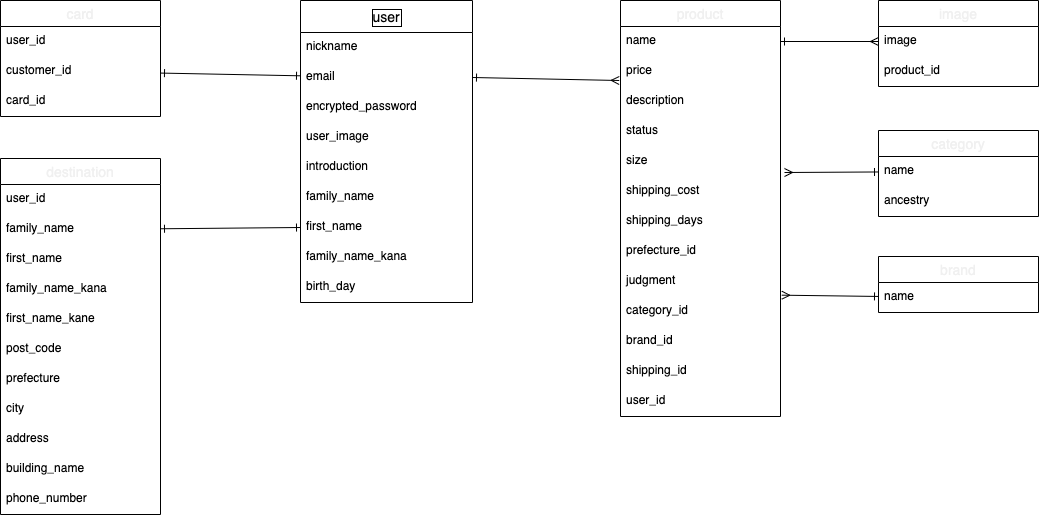

The diagram above was exported from draw.io. Its source (the exported page's mxGraphModel, read from the mxfile embedded in the PNG):
<mxGraphModel dx="1862" dy="1719" grid="1" gridSize="10" guides="1" tooltips="1" connect="1" arrows="1" fold="1" page="1" pageScale="1" pageWidth="827" pageHeight="1169" background="none" math="0" shadow="0">
  <root>
    <mxCell id="0" />
    <mxCell id="1" parent="0" />
    <mxCell id="140" value="user" style="swimlane;fontStyle=0;childLayout=stackLayout;horizontal=1;startSize=32;horizontalStack=0;resizeParent=1;resizeParentMax=0;resizeLast=0;collapsible=1;marginBottom=0;align=center;fontSize=14;labelBorderColor=#000000;" vertex="1" parent="1">
      <mxGeometry x="-320" y="-396" width="172" height="302" as="geometry" />
    </mxCell>
    <mxCell id="141" value="nickname" style="text;strokeColor=none;fillColor=none;spacingLeft=4;spacingRight=4;overflow=hidden;rotatable=0;points=[[0,0.5],[1,0.5]];portConstraint=eastwest;fontSize=12;" vertex="1" parent="140">
      <mxGeometry y="32" width="172" height="30" as="geometry" />
    </mxCell>
    <mxCell id="142" value="email" style="text;strokeColor=none;fillColor=none;spacingLeft=4;spacingRight=4;overflow=hidden;rotatable=0;points=[[0,0.5],[1,0.5]];portConstraint=eastwest;fontSize=12;" vertex="1" parent="140">
      <mxGeometry y="62" width="172" height="30" as="geometry" />
    </mxCell>
    <mxCell id="146" value="encrypted_password" style="text;strokeColor=none;fillColor=none;spacingLeft=4;spacingRight=4;overflow=hidden;rotatable=0;points=[[0,0.5],[1,0.5]];portConstraint=eastwest;fontSize=12;" vertex="1" parent="140">
      <mxGeometry y="92" width="172" height="30" as="geometry" />
    </mxCell>
    <mxCell id="147" value="user_image" style="text;strokeColor=none;fillColor=none;spacingLeft=4;spacingRight=4;overflow=hidden;rotatable=0;points=[[0,0.5],[1,0.5]];portConstraint=eastwest;fontSize=12;" vertex="1" parent="140">
      <mxGeometry y="122" width="172" height="30" as="geometry" />
    </mxCell>
    <mxCell id="156" value="introduction" style="text;strokeColor=none;fillColor=none;spacingLeft=4;spacingRight=4;overflow=hidden;rotatable=0;points=[[0,0.5],[1,0.5]];portConstraint=eastwest;fontSize=12;" vertex="1" parent="140">
      <mxGeometry y="152" width="172" height="30" as="geometry" />
    </mxCell>
    <mxCell id="155" value="family_name" style="text;strokeColor=none;fillColor=none;spacingLeft=4;spacingRight=4;overflow=hidden;rotatable=0;points=[[0,0.5],[1,0.5]];portConstraint=eastwest;fontSize=12;" vertex="1" parent="140">
      <mxGeometry y="182" width="172" height="30" as="geometry" />
    </mxCell>
    <mxCell id="154" value="first_name" style="text;strokeColor=none;fillColor=none;spacingLeft=4;spacingRight=4;overflow=hidden;rotatable=0;points=[[0,0.5],[1,0.5]];portConstraint=eastwest;fontSize=12;" vertex="1" parent="140">
      <mxGeometry y="212" width="172" height="30" as="geometry" />
    </mxCell>
    <mxCell id="153" value="family_name_kana" style="text;strokeColor=none;fillColor=none;spacingLeft=4;spacingRight=4;overflow=hidden;rotatable=0;points=[[0,0.5],[1,0.5]];portConstraint=eastwest;fontSize=12;" vertex="1" parent="140">
      <mxGeometry y="242" width="172" height="30" as="geometry" />
    </mxCell>
    <mxCell id="152" value="birth_day" style="text;strokeColor=none;fillColor=none;spacingLeft=4;spacingRight=4;overflow=hidden;rotatable=0;points=[[0,0.5],[1,0.5]];portConstraint=eastwest;fontSize=12;" vertex="1" parent="140">
      <mxGeometry y="272" width="172" height="30" as="geometry" />
    </mxCell>
    <mxCell id="158" value="card" style="swimlane;fontStyle=0;childLayout=stackLayout;horizontal=1;startSize=26;horizontalStack=0;resizeParent=1;resizeParentMax=0;resizeLast=0;collapsible=1;marginBottom=0;align=center;fontSize=14;fontColor=#f0f0f0;" vertex="1" parent="1">
      <mxGeometry x="-620" y="-396" width="160" height="116" as="geometry" />
    </mxCell>
    <mxCell id="160" value="user_id" style="text;strokeColor=none;fillColor=none;spacingLeft=4;spacingRight=4;overflow=hidden;rotatable=0;points=[[0,0.5],[1,0.5]];portConstraint=eastwest;fontSize=12;" vertex="1" parent="158">
      <mxGeometry y="26" width="160" height="30" as="geometry" />
    </mxCell>
    <mxCell id="162" value="customer_id" style="text;strokeColor=none;fillColor=none;spacingLeft=4;spacingRight=4;overflow=hidden;rotatable=0;points=[[0,0.5],[1,0.5]];portConstraint=eastwest;fontSize=12;" vertex="1" parent="158">
      <mxGeometry y="56" width="160" height="30" as="geometry" />
    </mxCell>
    <mxCell id="161" value="card_id" style="text;strokeColor=none;fillColor=none;spacingLeft=4;spacingRight=4;overflow=hidden;rotatable=0;points=[[0,0.5],[1,0.5]];portConstraint=eastwest;fontSize=12;" vertex="1" parent="158">
      <mxGeometry y="86" width="160" height="30" as="geometry" />
    </mxCell>
    <mxCell id="163" value="destination" style="swimlane;fontStyle=0;childLayout=stackLayout;horizontal=1;startSize=26;horizontalStack=0;resizeParent=1;resizeParentMax=0;resizeLast=0;collapsible=1;marginBottom=0;align=center;fontSize=14;fontColor=#f0f0f0;" vertex="1" parent="1">
      <mxGeometry x="-620" y="-238" width="160" height="356" as="geometry" />
    </mxCell>
    <mxCell id="164" value="user_id" style="text;strokeColor=none;fillColor=none;spacingLeft=4;spacingRight=4;overflow=hidden;rotatable=0;points=[[0,0.5],[1,0.5]];portConstraint=eastwest;fontSize=12;" vertex="1" parent="163">
      <mxGeometry y="26" width="160" height="30" as="geometry" />
    </mxCell>
    <mxCell id="165" value="family_name" style="text;strokeColor=none;fillColor=none;spacingLeft=4;spacingRight=4;overflow=hidden;rotatable=0;points=[[0,0.5],[1,0.5]];portConstraint=eastwest;fontSize=12;" vertex="1" parent="163">
      <mxGeometry y="56" width="160" height="30" as="geometry" />
    </mxCell>
    <mxCell id="171" value="first_name" style="text;strokeColor=none;fillColor=none;spacingLeft=4;spacingRight=4;overflow=hidden;rotatable=0;points=[[0,0.5],[1,0.5]];portConstraint=eastwest;fontSize=12;" vertex="1" parent="163">
      <mxGeometry y="86" width="160" height="30" as="geometry" />
    </mxCell>
    <mxCell id="170" value="family_name_kana" style="text;strokeColor=none;fillColor=none;spacingLeft=4;spacingRight=4;overflow=hidden;rotatable=0;points=[[0,0.5],[1,0.5]];portConstraint=eastwest;fontSize=12;" vertex="1" parent="163">
      <mxGeometry y="116" width="160" height="30" as="geometry" />
    </mxCell>
    <mxCell id="169" value="first_name_kane" style="text;strokeColor=none;fillColor=none;spacingLeft=4;spacingRight=4;overflow=hidden;rotatable=0;points=[[0,0.5],[1,0.5]];portConstraint=eastwest;fontSize=12;" vertex="1" parent="163">
      <mxGeometry y="146" width="160" height="30" as="geometry" />
    </mxCell>
    <mxCell id="168" value="post_code" style="text;strokeColor=none;fillColor=none;spacingLeft=4;spacingRight=4;overflow=hidden;rotatable=0;points=[[0,0.5],[1,0.5]];portConstraint=eastwest;fontSize=12;" vertex="1" parent="163">
      <mxGeometry y="176" width="160" height="30" as="geometry" />
    </mxCell>
    <mxCell id="175" value="prefecture" style="text;strokeColor=none;fillColor=none;spacingLeft=4;spacingRight=4;overflow=hidden;rotatable=0;points=[[0,0.5],[1,0.5]];portConstraint=eastwest;fontSize=12;" vertex="1" parent="163">
      <mxGeometry y="206" width="160" height="30" as="geometry" />
    </mxCell>
    <mxCell id="174" value="city" style="text;strokeColor=none;fillColor=none;spacingLeft=4;spacingRight=4;overflow=hidden;rotatable=0;points=[[0,0.5],[1,0.5]];portConstraint=eastwest;fontSize=12;" vertex="1" parent="163">
      <mxGeometry y="236" width="160" height="30" as="geometry" />
    </mxCell>
    <mxCell id="173" value="address" style="text;strokeColor=none;fillColor=none;spacingLeft=4;spacingRight=4;overflow=hidden;rotatable=0;points=[[0,0.5],[1,0.5]];portConstraint=eastwest;fontSize=12;" vertex="1" parent="163">
      <mxGeometry y="266" width="160" height="30" as="geometry" />
    </mxCell>
    <mxCell id="172" value="building_name" style="text;strokeColor=none;fillColor=none;spacingLeft=4;spacingRight=4;overflow=hidden;rotatable=0;points=[[0,0.5],[1,0.5]];portConstraint=eastwest;fontSize=12;" vertex="1" parent="163">
      <mxGeometry y="296" width="160" height="30" as="geometry" />
    </mxCell>
    <mxCell id="166" value="phone_number" style="text;strokeColor=none;fillColor=none;spacingLeft=4;spacingRight=4;overflow=hidden;rotatable=0;points=[[0,0.5],[1,0.5]];portConstraint=eastwest;fontSize=12;" vertex="1" parent="163">
      <mxGeometry y="326" width="160" height="30" as="geometry" />
    </mxCell>
    <mxCell id="176" value="product" style="swimlane;fontStyle=0;childLayout=stackLayout;horizontal=1;startSize=26;horizontalStack=0;resizeParent=1;resizeParentMax=0;resizeLast=0;collapsible=1;marginBottom=0;align=center;fontSize=14;fontColor=#f0f0f0;" vertex="1" parent="1">
      <mxGeometry y="-396" width="160" height="416" as="geometry" />
    </mxCell>
    <mxCell id="177" value="name" style="text;strokeColor=none;fillColor=none;spacingLeft=4;spacingRight=4;overflow=hidden;rotatable=0;points=[[0,0.5],[1,0.5]];portConstraint=eastwest;fontSize=12;" vertex="1" parent="176">
      <mxGeometry y="26" width="160" height="30" as="geometry" />
    </mxCell>
    <mxCell id="178" value="price" style="text;strokeColor=none;fillColor=none;spacingLeft=4;spacingRight=4;overflow=hidden;rotatable=0;points=[[0,0.5],[1,0.5]];portConstraint=eastwest;fontSize=12;" vertex="1" parent="176">
      <mxGeometry y="56" width="160" height="30" as="geometry" />
    </mxCell>
    <mxCell id="194" value="description" style="text;strokeColor=none;fillColor=none;spacingLeft=4;spacingRight=4;overflow=hidden;rotatable=0;points=[[0,0.5],[1,0.5]];portConstraint=eastwest;fontSize=12;" vertex="1" parent="176">
      <mxGeometry y="86" width="160" height="30" as="geometry" />
    </mxCell>
    <mxCell id="193" value="status" style="text;strokeColor=none;fillColor=none;spacingLeft=4;spacingRight=4;overflow=hidden;rotatable=0;points=[[0,0.5],[1,0.5]];portConstraint=eastwest;fontSize=12;" vertex="1" parent="176">
      <mxGeometry y="116" width="160" height="30" as="geometry" />
    </mxCell>
    <mxCell id="192" value="size" style="text;strokeColor=none;fillColor=none;spacingLeft=4;spacingRight=4;overflow=hidden;rotatable=0;points=[[0,0.5],[1,0.5]];portConstraint=eastwest;fontSize=12;" vertex="1" parent="176">
      <mxGeometry y="146" width="160" height="30" as="geometry" />
    </mxCell>
    <mxCell id="191" value="shipping_cost" style="text;strokeColor=none;fillColor=none;spacingLeft=4;spacingRight=4;overflow=hidden;rotatable=0;points=[[0,0.5],[1,0.5]];portConstraint=eastwest;fontSize=12;" vertex="1" parent="176">
      <mxGeometry y="176" width="160" height="30" as="geometry" />
    </mxCell>
    <mxCell id="190" value="shipping_days" style="text;strokeColor=none;fillColor=none;spacingLeft=4;spacingRight=4;overflow=hidden;rotatable=0;points=[[0,0.5],[1,0.5]];portConstraint=eastwest;fontSize=12;" vertex="1" parent="176">
      <mxGeometry y="206" width="160" height="30" as="geometry" />
    </mxCell>
    <mxCell id="189" value="prefecture_id" style="text;strokeColor=none;fillColor=none;spacingLeft=4;spacingRight=4;overflow=hidden;rotatable=0;points=[[0,0.5],[1,0.5]];portConstraint=eastwest;fontSize=12;" vertex="1" parent="176">
      <mxGeometry y="236" width="160" height="30" as="geometry" />
    </mxCell>
    <mxCell id="188" value="judgment" style="text;strokeColor=none;fillColor=none;spacingLeft=4;spacingRight=4;overflow=hidden;rotatable=0;points=[[0,0.5],[1,0.5]];portConstraint=eastwest;fontSize=12;" vertex="1" parent="176">
      <mxGeometry y="266" width="160" height="30" as="geometry" />
    </mxCell>
    <mxCell id="187" value="category_id" style="text;strokeColor=none;fillColor=none;spacingLeft=4;spacingRight=4;overflow=hidden;rotatable=0;points=[[0,0.5],[1,0.5]];portConstraint=eastwest;fontSize=12;" vertex="1" parent="176">
      <mxGeometry y="296" width="160" height="30" as="geometry" />
    </mxCell>
    <mxCell id="186" value="brand_id" style="text;strokeColor=none;fillColor=none;spacingLeft=4;spacingRight=4;overflow=hidden;rotatable=0;points=[[0,0.5],[1,0.5]];portConstraint=eastwest;fontSize=12;" vertex="1" parent="176">
      <mxGeometry y="326" width="160" height="30" as="geometry" />
    </mxCell>
    <mxCell id="185" value="shipping_id" style="text;strokeColor=none;fillColor=none;spacingLeft=4;spacingRight=4;overflow=hidden;rotatable=0;points=[[0,0.5],[1,0.5]];portConstraint=eastwest;fontSize=12;" vertex="1" parent="176">
      <mxGeometry y="356" width="160" height="30" as="geometry" />
    </mxCell>
    <mxCell id="184" value="user_id" style="text;strokeColor=none;fillColor=none;spacingLeft=4;spacingRight=4;overflow=hidden;rotatable=0;points=[[0,0.5],[1,0.5]];portConstraint=eastwest;fontSize=12;" vertex="1" parent="176">
      <mxGeometry y="386" width="160" height="30" as="geometry" />
    </mxCell>
    <mxCell id="195" value="image" style="swimlane;fontStyle=0;childLayout=stackLayout;horizontal=1;startSize=26;horizontalStack=0;resizeParent=1;resizeParentMax=0;resizeLast=0;collapsible=1;marginBottom=0;align=center;fontSize=14;fontColor=#f0f0f0;" vertex="1" parent="1">
      <mxGeometry x="258" y="-396" width="160" height="86" as="geometry" />
    </mxCell>
    <mxCell id="196" value="image" style="text;strokeColor=none;fillColor=none;spacingLeft=4;spacingRight=4;overflow=hidden;rotatable=0;points=[[0,0.5],[1,0.5]];portConstraint=eastwest;fontSize=12;" vertex="1" parent="195">
      <mxGeometry y="26" width="160" height="30" as="geometry" />
    </mxCell>
    <mxCell id="197" value="product_id" style="text;strokeColor=none;fillColor=none;spacingLeft=4;spacingRight=4;overflow=hidden;rotatable=0;points=[[0,0.5],[1,0.5]];portConstraint=eastwest;fontSize=12;" vertex="1" parent="195">
      <mxGeometry y="56" width="160" height="30" as="geometry" />
    </mxCell>
    <mxCell id="201" value="category" style="swimlane;fontStyle=0;childLayout=stackLayout;horizontal=1;startSize=26;horizontalStack=0;resizeParent=1;resizeParentMax=0;resizeLast=0;collapsible=1;marginBottom=0;align=center;fontSize=14;fontColor=#f0f0f0;" vertex="1" parent="1">
      <mxGeometry x="258" y="-266" width="160" height="86" as="geometry" />
    </mxCell>
    <mxCell id="202" value="name" style="text;strokeColor=none;fillColor=none;spacingLeft=4;spacingRight=4;overflow=hidden;rotatable=0;points=[[0,0.5],[1,0.5]];portConstraint=eastwest;fontSize=12;" vertex="1" parent="201">
      <mxGeometry y="26" width="160" height="30" as="geometry" />
    </mxCell>
    <mxCell id="203" value="ancestry" style="text;strokeColor=none;fillColor=none;spacingLeft=4;spacingRight=4;overflow=hidden;rotatable=0;points=[[0,0.5],[1,0.5]];portConstraint=eastwest;fontSize=12;" vertex="1" parent="201">
      <mxGeometry y="56" width="160" height="30" as="geometry" />
    </mxCell>
    <mxCell id="210" value="brand" style="swimlane;fontStyle=0;childLayout=stackLayout;horizontal=1;startSize=26;horizontalStack=0;resizeParent=1;resizeParentMax=0;resizeLast=0;collapsible=1;marginBottom=0;align=center;fontSize=14;fontColor=#f0f0f0;" vertex="1" parent="1">
      <mxGeometry x="258" y="-140" width="160" height="56" as="geometry" />
    </mxCell>
    <mxCell id="211" value="name" style="text;strokeColor=none;fillColor=none;spacingLeft=4;spacingRight=4;overflow=hidden;rotatable=0;points=[[0,0.5],[1,0.5]];portConstraint=eastwest;fontSize=12;" vertex="1" parent="210">
      <mxGeometry y="26" width="160" height="30" as="geometry" />
    </mxCell>
    <mxCell id="218" style="edgeStyle=none;html=1;fontColor=#f0f0f0;startArrow=ERone;startFill=0;endArrow=ERone;endFill=0;" edge="1" parent="1" source="162" target="142">
      <mxGeometry relative="1" as="geometry" />
    </mxCell>
    <mxCell id="219" style="edgeStyle=none;html=1;exitX=1;exitY=0.5;exitDx=0;exitDy=0;entryX=-0.008;entryY=0.8;entryDx=0;entryDy=0;entryPerimeter=0;fontColor=#f0f0f0;startArrow=ERone;startFill=0;endArrow=ERmany;endFill=0;" edge="1" parent="1" source="142" target="178">
      <mxGeometry relative="1" as="geometry" />
    </mxCell>
    <mxCell id="221" style="edgeStyle=none;html=1;entryX=0;entryY=0.5;entryDx=0;entryDy=0;fontColor=#f0f0f0;startArrow=ERone;startFill=0;endArrow=ERmany;endFill=0;" edge="1" parent="1" source="177" target="196">
      <mxGeometry relative="1" as="geometry" />
    </mxCell>
    <mxCell id="222" style="edgeStyle=none;html=1;fontColor=#f0f0f0;startArrow=ERone;startFill=0;endArrow=ERmany;endFill=0;entryX=1.025;entryY=0.867;entryDx=0;entryDy=0;entryPerimeter=0;" edge="1" parent="1" source="202" target="192">
      <mxGeometry relative="1" as="geometry">
        <mxPoint x="170" y="-225" as="targetPoint" />
      </mxGeometry>
    </mxCell>
    <mxCell id="224" style="edgeStyle=none;html=1;fontColor=#f0f0f0;startArrow=ERone;startFill=0;endArrow=ERmany;endFill=0;entryX=1.008;entryY=-0.044;entryDx=0;entryDy=0;entryPerimeter=0;" edge="1" parent="1" source="211" target="187">
      <mxGeometry relative="1" as="geometry">
        <mxPoint x="170" y="-100" as="targetPoint" />
      </mxGeometry>
    </mxCell>
    <mxCell id="225" style="edgeStyle=none;html=1;entryX=0;entryY=0.5;entryDx=0;entryDy=0;fontColor=#f0f0f0;startArrow=ERone;startFill=0;endArrow=ERone;endFill=0;" edge="1" parent="1" source="165" target="154">
      <mxGeometry relative="1" as="geometry" />
    </mxCell>
  </root>
</mxGraphModel>